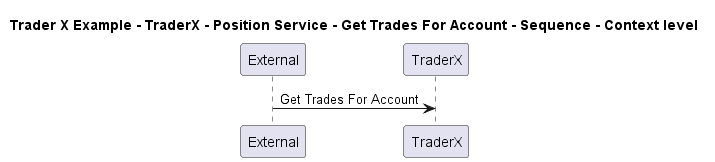

The diagram above was rendered by PlantUML. Its source (embedded in the PNG):
@startuml

title Trader X Example - TraderX - Position Service - Get Trades For Account - Sequence - Context level

participant "External" as C4InterFlow.SoftwareSystems.ExternalSystem
participant "TraderX" as TraderXExample.SoftwareSystems.TraderX

C4InterFlow.SoftwareSystems.ExternalSystem -> TraderXExample.SoftwareSystems.TraderX : Get Trades For Account


@enduml